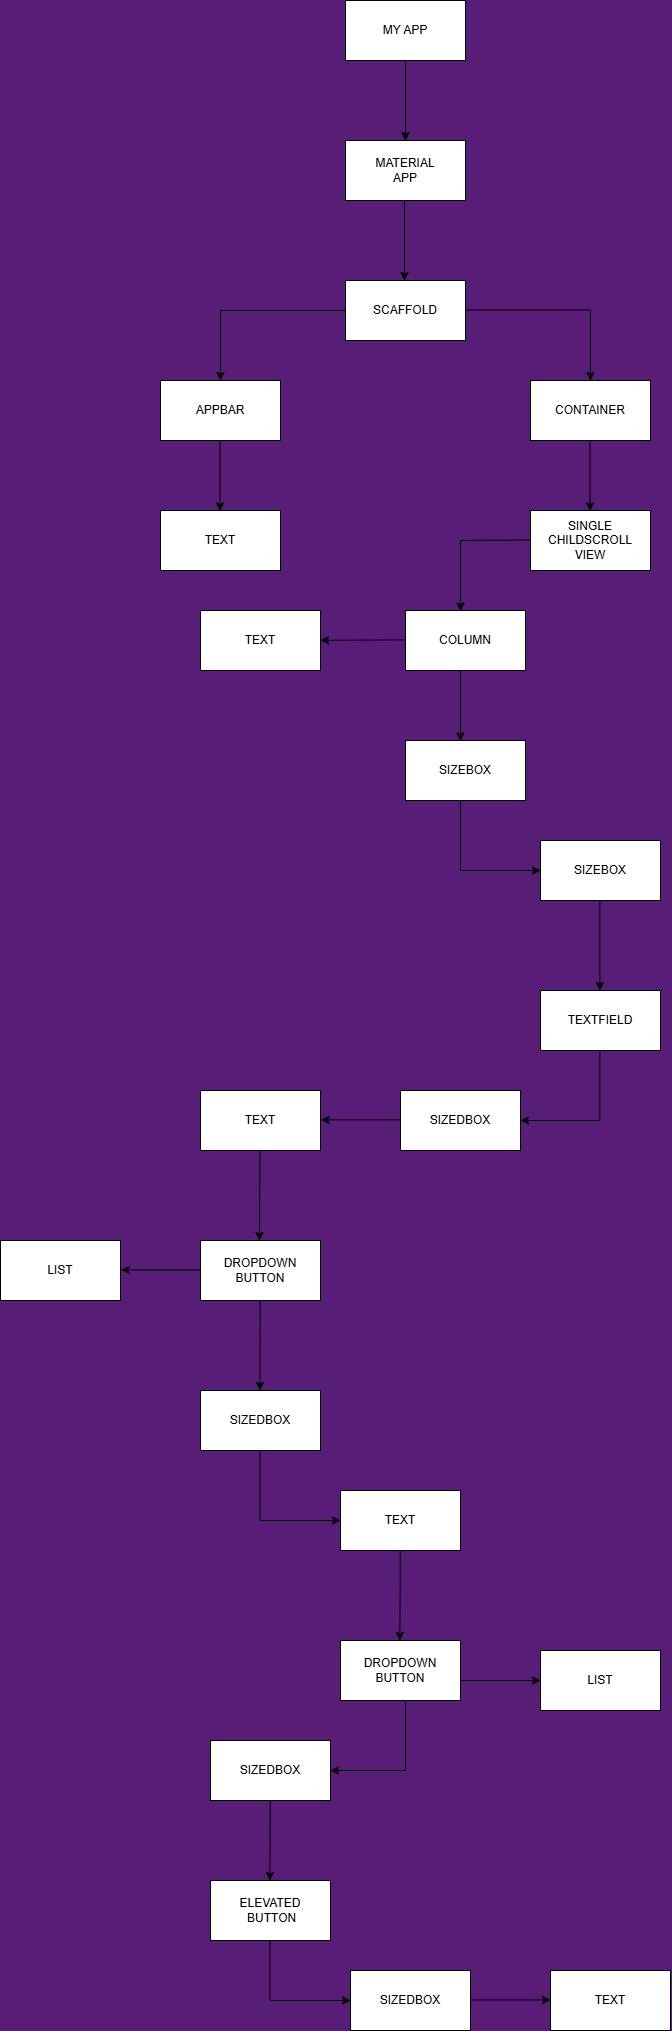

The diagram above was exported from draw.io. Its source (the exported page's mxGraphModel, read from the mxfile embedded in the PNG):
<mxGraphModel dx="1431" dy="770" grid="1" gridSize="10" guides="1" tooltips="1" connect="1" arrows="1" fold="1" page="1" pageScale="1" pageWidth="850" pageHeight="1100" background="#571d77" math="0" shadow="0">
  <root>
    <mxCell id="0" />
    <mxCell id="1" parent="0" />
    <mxCell id="YpKHl8Dh3aWqzC3qL2Yf-1" value="MY APP" style="rounded=0;whiteSpace=wrap;html=1;" vertex="1" parent="1">
      <mxGeometry x="365" y="40" width="120" height="60" as="geometry" />
    </mxCell>
    <mxCell id="YpKHl8Dh3aWqzC3qL2Yf-4" value="MY APP" style="rounded=0;whiteSpace=wrap;html=1;" vertex="1" parent="1">
      <mxGeometry x="365" y="180" width="120" height="60" as="geometry" />
    </mxCell>
    <mxCell id="YpKHl8Dh3aWqzC3qL2Yf-7" value="" style="endArrow=classic;html=1;rounded=0;entryX=0.5;entryY=0;entryDx=0;entryDy=0;" edge="1" parent="1" target="YpKHl8Dh3aWqzC3qL2Yf-4">
      <mxGeometry width="50" height="50" relative="1" as="geometry">
        <mxPoint x="425" y="100" as="sourcePoint" />
        <mxPoint x="365" y="150" as="targetPoint" />
      </mxGeometry>
    </mxCell>
    <mxCell id="YpKHl8Dh3aWqzC3qL2Yf-8" value="MY APP" style="rounded=0;whiteSpace=wrap;html=1;" vertex="1" parent="1">
      <mxGeometry x="365" y="40" width="120" height="60" as="geometry" />
    </mxCell>
    <mxCell id="YpKHl8Dh3aWqzC3qL2Yf-9" value="MATERIAL&lt;div&gt;APP&lt;/div&gt;" style="rounded=0;whiteSpace=wrap;html=1;" vertex="1" parent="1">
      <mxGeometry x="365" y="180" width="120" height="60" as="geometry" />
    </mxCell>
    <mxCell id="YpKHl8Dh3aWqzC3qL2Yf-10" value="" style="endArrow=classic;html=1;rounded=0;entryX=0.5;entryY=0;entryDx=0;entryDy=0;" edge="1" parent="1" target="YpKHl8Dh3aWqzC3qL2Yf-9">
      <mxGeometry width="50" height="50" relative="1" as="geometry">
        <mxPoint x="425" y="100" as="sourcePoint" />
        <mxPoint x="365" y="150" as="targetPoint" />
      </mxGeometry>
    </mxCell>
    <mxCell id="YpKHl8Dh3aWqzC3qL2Yf-11" value="SCAFFOLD" style="rounded=0;whiteSpace=wrap;html=1;" vertex="1" parent="1">
      <mxGeometry x="365" y="320" width="120" height="60" as="geometry" />
    </mxCell>
    <mxCell id="YpKHl8Dh3aWqzC3qL2Yf-12" value="CONTAINER" style="rounded=0;whiteSpace=wrap;html=1;" vertex="1" parent="1">
      <mxGeometry x="550" y="420" width="120" height="60" as="geometry" />
    </mxCell>
    <mxCell id="YpKHl8Dh3aWqzC3qL2Yf-13" value="" style="endArrow=classic;html=1;rounded=0;entryX=0.5;entryY=0;entryDx=0;entryDy=0;" edge="1" parent="1">
      <mxGeometry width="50" height="50" relative="1" as="geometry">
        <mxPoint x="424" y="240" as="sourcePoint" />
        <mxPoint x="424" y="320" as="targetPoint" />
      </mxGeometry>
    </mxCell>
    <mxCell id="YpKHl8Dh3aWqzC3qL2Yf-14" value="" style="endArrow=classic;html=1;rounded=0;exitX=0;exitY=0.5;exitDx=0;exitDy=0;" edge="1" parent="1">
      <mxGeometry width="50" height="50" relative="1" as="geometry">
        <mxPoint x="240" y="349.5" as="sourcePoint" />
        <mxPoint x="240" y="420" as="targetPoint" />
      </mxGeometry>
    </mxCell>
    <mxCell id="YpKHl8Dh3aWqzC3qL2Yf-25" value="APPBAR" style="rounded=0;whiteSpace=wrap;html=1;" vertex="1" parent="1">
      <mxGeometry x="180" y="420" width="120" height="60" as="geometry" />
    </mxCell>
    <mxCell id="YpKHl8Dh3aWqzC3qL2Yf-26" value="" style="endArrow=none;html=1;rounded=0;" edge="1" parent="1">
      <mxGeometry width="50" height="50" relative="1" as="geometry">
        <mxPoint x="240" y="350" as="sourcePoint" />
        <mxPoint x="365" y="350" as="targetPoint" />
      </mxGeometry>
    </mxCell>
    <mxCell id="YpKHl8Dh3aWqzC3qL2Yf-27" value="" style="endArrow=classic;html=1;rounded=0;exitX=0;exitY=0.5;exitDx=0;exitDy=0;" edge="1" parent="1">
      <mxGeometry width="50" height="50" relative="1" as="geometry">
        <mxPoint x="239.5" y="480" as="sourcePoint" />
        <mxPoint x="239.5" y="550.5" as="targetPoint" />
      </mxGeometry>
    </mxCell>
    <mxCell id="YpKHl8Dh3aWqzC3qL2Yf-28" value="TEXT" style="rounded=0;whiteSpace=wrap;html=1;" vertex="1" parent="1">
      <mxGeometry x="180" y="550" width="120" height="60" as="geometry" />
    </mxCell>
    <mxCell id="YpKHl8Dh3aWqzC3qL2Yf-43" value="" style="endArrow=none;html=1;rounded=0;" edge="1" parent="1">
      <mxGeometry width="50" height="50" relative="1" as="geometry">
        <mxPoint x="485" y="349.5" as="sourcePoint" />
        <mxPoint x="610" y="349.5" as="targetPoint" />
      </mxGeometry>
    </mxCell>
    <mxCell id="YpKHl8Dh3aWqzC3qL2Yf-44" value="" style="endArrow=classic;html=1;rounded=0;exitX=0;exitY=0.5;exitDx=0;exitDy=0;" edge="1" parent="1">
      <mxGeometry width="50" height="50" relative="1" as="geometry">
        <mxPoint x="610" y="349.5" as="sourcePoint" />
        <mxPoint x="610" y="420" as="targetPoint" />
      </mxGeometry>
    </mxCell>
    <mxCell id="YpKHl8Dh3aWqzC3qL2Yf-45" value="" style="endArrow=classic;html=1;rounded=0;exitX=0;exitY=0.5;exitDx=0;exitDy=0;" edge="1" parent="1">
      <mxGeometry width="50" height="50" relative="1" as="geometry">
        <mxPoint x="609.5" y="480" as="sourcePoint" />
        <mxPoint x="609.5" y="550.5" as="targetPoint" />
      </mxGeometry>
    </mxCell>
    <mxCell id="YpKHl8Dh3aWqzC3qL2Yf-46" value="SINGLE&lt;div&gt;CHILDSCROLL&lt;/div&gt;&lt;div&gt;VIEW&lt;/div&gt;" style="rounded=0;whiteSpace=wrap;html=1;" vertex="1" parent="1">
      <mxGeometry x="550" y="550" width="120" height="60" as="geometry" />
    </mxCell>
    <mxCell id="YpKHl8Dh3aWqzC3qL2Yf-47" value="" style="endArrow=classic;html=1;rounded=0;exitX=0;exitY=0.5;exitDx=0;exitDy=0;" edge="1" parent="1">
      <mxGeometry width="50" height="50" relative="1" as="geometry">
        <mxPoint x="480" y="580" as="sourcePoint" />
        <mxPoint x="480" y="650.5" as="targetPoint" />
      </mxGeometry>
    </mxCell>
    <mxCell id="YpKHl8Dh3aWqzC3qL2Yf-48" value="COLUMN" style="rounded=0;whiteSpace=wrap;html=1;" vertex="1" parent="1">
      <mxGeometry x="425" y="650" width="120" height="60" as="geometry" />
    </mxCell>
    <mxCell id="YpKHl8Dh3aWqzC3qL2Yf-49" value="" style="endArrow=classic;html=1;rounded=0;exitX=0;exitY=0.5;exitDx=0;exitDy=0;" edge="1" parent="1" target="YpKHl8Dh3aWqzC3qL2Yf-50">
      <mxGeometry width="50" height="50" relative="1" as="geometry">
        <mxPoint x="425" y="679.41" as="sourcePoint" />
        <mxPoint x="345" y="679.41" as="targetPoint" />
      </mxGeometry>
    </mxCell>
    <mxCell id="YpKHl8Dh3aWqzC3qL2Yf-50" value="TEXT" style="rounded=0;whiteSpace=wrap;html=1;" vertex="1" parent="1">
      <mxGeometry x="220" y="650" width="120" height="60" as="geometry" />
    </mxCell>
    <mxCell id="YpKHl8Dh3aWqzC3qL2Yf-51" value="" style="endArrow=none;html=1;rounded=0;" edge="1" parent="1">
      <mxGeometry width="50" height="50" relative="1" as="geometry">
        <mxPoint x="480" y="580" as="sourcePoint" />
        <mxPoint x="550" y="579.5" as="targetPoint" />
      </mxGeometry>
    </mxCell>
    <mxCell id="YpKHl8Dh3aWqzC3qL2Yf-52" value="SIZEBOX" style="rounded=0;whiteSpace=wrap;html=1;" vertex="1" parent="1">
      <mxGeometry x="425" y="780" width="120" height="60" as="geometry" />
    </mxCell>
    <mxCell id="YpKHl8Dh3aWqzC3qL2Yf-53" value="" style="endArrow=classic;html=1;rounded=0;exitX=0;exitY=0.5;exitDx=0;exitDy=0;" edge="1" parent="1">
      <mxGeometry width="50" height="50" relative="1" as="geometry">
        <mxPoint x="480" y="710" as="sourcePoint" />
        <mxPoint x="480" y="780.5" as="targetPoint" />
      </mxGeometry>
    </mxCell>
    <mxCell id="YpKHl8Dh3aWqzC3qL2Yf-54" value="" style="endArrow=none;html=1;rounded=0;" edge="1" parent="1">
      <mxGeometry width="50" height="50" relative="1" as="geometry">
        <mxPoint x="480" y="840" as="sourcePoint" />
        <mxPoint x="480" y="909.5" as="targetPoint" />
      </mxGeometry>
    </mxCell>
    <mxCell id="YpKHl8Dh3aWqzC3qL2Yf-55" value="" style="endArrow=classic;html=1;rounded=0;exitX=0;exitY=0.5;exitDx=0;exitDy=0;" edge="1" parent="1">
      <mxGeometry width="50" height="50" relative="1" as="geometry">
        <mxPoint x="480" y="910" as="sourcePoint" />
        <mxPoint x="560" y="910" as="targetPoint" />
      </mxGeometry>
    </mxCell>
    <mxCell id="YpKHl8Dh3aWqzC3qL2Yf-56" value="SIZEBOX" style="rounded=0;whiteSpace=wrap;html=1;" vertex="1" parent="1">
      <mxGeometry x="560" y="880" width="120" height="60" as="geometry" />
    </mxCell>
    <mxCell id="YpKHl8Dh3aWqzC3qL2Yf-57" value="" style="endArrow=classic;html=1;rounded=0;exitX=0;exitY=0.5;exitDx=0;exitDy=0;" edge="1" parent="1">
      <mxGeometry width="50" height="50" relative="1" as="geometry">
        <mxPoint x="619.38" y="940" as="sourcePoint" />
        <mxPoint x="619.38" y="1030" as="targetPoint" />
      </mxGeometry>
    </mxCell>
    <mxCell id="YpKHl8Dh3aWqzC3qL2Yf-58" value="TEXTFIELD" style="rounded=0;whiteSpace=wrap;html=1;" vertex="1" parent="1">
      <mxGeometry x="560" y="1030" width="120" height="60" as="geometry" />
    </mxCell>
    <mxCell id="YpKHl8Dh3aWqzC3qL2Yf-59" value="" style="endArrow=classic;html=1;rounded=0;exitX=0;exitY=0.5;exitDx=0;exitDy=0;" edge="1" parent="1">
      <mxGeometry width="50" height="50" relative="1" as="geometry">
        <mxPoint x="619.38" y="1160" as="sourcePoint" />
        <mxPoint x="540" y="1160" as="targetPoint" />
      </mxGeometry>
    </mxCell>
    <mxCell id="YpKHl8Dh3aWqzC3qL2Yf-61" value="" style="endArrow=none;html=1;rounded=0;" edge="1" parent="1">
      <mxGeometry width="50" height="50" relative="1" as="geometry">
        <mxPoint x="619.38" y="1090" as="sourcePoint" />
        <mxPoint x="619.38" y="1159.5" as="targetPoint" />
      </mxGeometry>
    </mxCell>
    <mxCell id="YpKHl8Dh3aWqzC3qL2Yf-62" value="SIZEDBOX" style="rounded=0;whiteSpace=wrap;html=1;" vertex="1" parent="1">
      <mxGeometry x="420" y="1130" width="120" height="60" as="geometry" />
    </mxCell>
    <mxCell id="YpKHl8Dh3aWqzC3qL2Yf-63" value="" style="endArrow=classic;html=1;rounded=0;exitX=0;exitY=0.5;exitDx=0;exitDy=0;" edge="1" parent="1">
      <mxGeometry width="50" height="50" relative="1" as="geometry">
        <mxPoint x="420" y="1159.38" as="sourcePoint" />
        <mxPoint x="340.62" y="1159.38" as="targetPoint" />
      </mxGeometry>
    </mxCell>
    <mxCell id="YpKHl8Dh3aWqzC3qL2Yf-64" value="TEXT" style="rounded=0;whiteSpace=wrap;html=1;" vertex="1" parent="1">
      <mxGeometry x="220" y="1130" width="120" height="60" as="geometry" />
    </mxCell>
    <mxCell id="YpKHl8Dh3aWqzC3qL2Yf-65" value="" style="endArrow=classic;html=1;rounded=0;" edge="1" parent="1">
      <mxGeometry width="50" height="50" relative="1" as="geometry">
        <mxPoint x="279.38" y="1190" as="sourcePoint" />
        <mxPoint x="279" y="1280" as="targetPoint" />
      </mxGeometry>
    </mxCell>
    <mxCell id="YpKHl8Dh3aWqzC3qL2Yf-66" value="DROPDOWN&lt;div&gt;BUTTON&lt;/div&gt;" style="rounded=0;whiteSpace=wrap;html=1;" vertex="1" parent="1">
      <mxGeometry x="220" y="1280" width="120" height="60" as="geometry" />
    </mxCell>
    <mxCell id="YpKHl8Dh3aWqzC3qL2Yf-67" value="" style="endArrow=classic;html=1;rounded=0;exitX=0;exitY=0.5;exitDx=0;exitDy=0;" edge="1" parent="1">
      <mxGeometry width="50" height="50" relative="1" as="geometry">
        <mxPoint x="220" y="1309.38" as="sourcePoint" />
        <mxPoint x="140.62" y="1309.38" as="targetPoint" />
      </mxGeometry>
    </mxCell>
    <mxCell id="YpKHl8Dh3aWqzC3qL2Yf-68" value="LIST" style="rounded=0;whiteSpace=wrap;html=1;" vertex="1" parent="1">
      <mxGeometry x="20" y="1280" width="120" height="60" as="geometry" />
    </mxCell>
    <mxCell id="YpKHl8Dh3aWqzC3qL2Yf-69" value="" style="endArrow=classic;html=1;rounded=0;" edge="1" parent="1">
      <mxGeometry width="50" height="50" relative="1" as="geometry">
        <mxPoint x="279.76" y="1340" as="sourcePoint" />
        <mxPoint x="279.38" y="1430" as="targetPoint" />
      </mxGeometry>
    </mxCell>
    <mxCell id="YpKHl8Dh3aWqzC3qL2Yf-70" value="SIZEDBOX" style="rounded=0;whiteSpace=wrap;html=1;" vertex="1" parent="1">
      <mxGeometry x="220" y="1430" width="120" height="60" as="geometry" />
    </mxCell>
    <mxCell id="YpKHl8Dh3aWqzC3qL2Yf-71" value="TEXT" style="rounded=0;whiteSpace=wrap;html=1;" vertex="1" parent="1">
      <mxGeometry x="360" y="1530" width="120" height="60" as="geometry" />
    </mxCell>
    <mxCell id="YpKHl8Dh3aWqzC3qL2Yf-72" value="DROPDOWN&lt;div&gt;BUTTON&lt;/div&gt;" style="rounded=0;whiteSpace=wrap;html=1;" vertex="1" parent="1">
      <mxGeometry x="360" y="1680" width="120" height="60" as="geometry" />
    </mxCell>
    <mxCell id="YpKHl8Dh3aWqzC3qL2Yf-73" value="" style="endArrow=classic;html=1;rounded=0;" edge="1" parent="1">
      <mxGeometry width="50" height="50" relative="1" as="geometry">
        <mxPoint x="419.76" y="1590" as="sourcePoint" />
        <mxPoint x="419.38" y="1680" as="targetPoint" />
      </mxGeometry>
    </mxCell>
    <mxCell id="YpKHl8Dh3aWqzC3qL2Yf-76" value="" style="endArrow=none;html=1;rounded=0;" edge="1" parent="1">
      <mxGeometry width="50" height="50" relative="1" as="geometry">
        <mxPoint x="279.38" y="1490" as="sourcePoint" />
        <mxPoint x="279.38" y="1559.5" as="targetPoint" />
      </mxGeometry>
    </mxCell>
    <mxCell id="YpKHl8Dh3aWqzC3qL2Yf-77" value="" style="endArrow=classic;html=1;rounded=0;exitX=0;exitY=0.5;exitDx=0;exitDy=0;" edge="1" parent="1">
      <mxGeometry width="50" height="50" relative="1" as="geometry">
        <mxPoint x="280" y="1560" as="sourcePoint" />
        <mxPoint x="360" y="1560" as="targetPoint" />
      </mxGeometry>
    </mxCell>
    <mxCell id="YpKHl8Dh3aWqzC3qL2Yf-78" value="" style="endArrow=none;html=1;rounded=0;" edge="1" parent="1">
      <mxGeometry width="50" height="50" relative="1" as="geometry">
        <mxPoint x="425" y="1740" as="sourcePoint" />
        <mxPoint x="425" y="1809.5" as="targetPoint" />
      </mxGeometry>
    </mxCell>
    <mxCell id="YpKHl8Dh3aWqzC3qL2Yf-79" value="" style="endArrow=none;html=1;rounded=0;" edge="1" parent="1">
      <mxGeometry width="50" height="50" relative="1" as="geometry">
        <mxPoint x="289.41" y="1970" as="sourcePoint" />
        <mxPoint x="289.41" y="2039.5" as="targetPoint" />
      </mxGeometry>
    </mxCell>
    <mxCell id="YpKHl8Dh3aWqzC3qL2Yf-82" value="" style="endArrow=classic;html=1;rounded=0;" edge="1" parent="1">
      <mxGeometry width="50" height="50" relative="1" as="geometry">
        <mxPoint x="289.79" y="1830" as="sourcePoint" />
        <mxPoint x="289.41" y="1920" as="targetPoint" />
      </mxGeometry>
    </mxCell>
    <mxCell id="YpKHl8Dh3aWqzC3qL2Yf-84" value="" style="endArrow=classic;html=1;rounded=0;exitX=0;exitY=0.5;exitDx=0;exitDy=0;" edge="1" parent="1">
      <mxGeometry width="50" height="50" relative="1" as="geometry">
        <mxPoint x="425.38" y="1810" as="sourcePoint" />
        <mxPoint x="350" y="1810" as="targetPoint" />
      </mxGeometry>
    </mxCell>
    <mxCell id="YpKHl8Dh3aWqzC3qL2Yf-85" value="SIZEDBOX" style="rounded=0;whiteSpace=wrap;html=1;" vertex="1" parent="1">
      <mxGeometry x="230" y="1780" width="120" height="60" as="geometry" />
    </mxCell>
    <mxCell id="YpKHl8Dh3aWqzC3qL2Yf-86" value="ELEVATED&lt;div&gt;&amp;nbsp;BUTTON&lt;/div&gt;" style="rounded=0;whiteSpace=wrap;html=1;" vertex="1" parent="1">
      <mxGeometry x="230" y="1920" width="120" height="60" as="geometry" />
    </mxCell>
    <mxCell id="YpKHl8Dh3aWqzC3qL2Yf-87" value="" style="endArrow=classic;html=1;rounded=0;exitX=0;exitY=0.5;exitDx=0;exitDy=0;" edge="1" parent="1">
      <mxGeometry width="50" height="50" relative="1" as="geometry">
        <mxPoint x="290" y="2040" as="sourcePoint" />
        <mxPoint x="370" y="2040" as="targetPoint" />
      </mxGeometry>
    </mxCell>
    <mxCell id="YpKHl8Dh3aWqzC3qL2Yf-88" value="SIZEDBOX" style="rounded=0;whiteSpace=wrap;html=1;" vertex="1" parent="1">
      <mxGeometry x="370" y="2010" width="120" height="60" as="geometry" />
    </mxCell>
    <mxCell id="YpKHl8Dh3aWqzC3qL2Yf-89" value="" style="endArrow=classic;html=1;rounded=0;exitX=0;exitY=0.5;exitDx=0;exitDy=0;" edge="1" parent="1">
      <mxGeometry width="50" height="50" relative="1" as="geometry">
        <mxPoint x="490" y="2039.41" as="sourcePoint" />
        <mxPoint x="570" y="2039.41" as="targetPoint" />
      </mxGeometry>
    </mxCell>
    <mxCell id="YpKHl8Dh3aWqzC3qL2Yf-90" value="TEXT" style="rounded=0;whiteSpace=wrap;html=1;" vertex="1" parent="1">
      <mxGeometry x="570" y="2010" width="120" height="60" as="geometry" />
    </mxCell>
    <mxCell id="YpKHl8Dh3aWqzC3qL2Yf-91" value="" style="endArrow=classic;html=1;rounded=0;exitX=0;exitY=0.5;exitDx=0;exitDy=0;" edge="1" parent="1">
      <mxGeometry width="50" height="50" relative="1" as="geometry">
        <mxPoint x="480" y="1720" as="sourcePoint" />
        <mxPoint x="560" y="1720" as="targetPoint" />
      </mxGeometry>
    </mxCell>
    <mxCell id="YpKHl8Dh3aWqzC3qL2Yf-92" value="LIST" style="rounded=0;whiteSpace=wrap;html=1;" vertex="1" parent="1">
      <mxGeometry x="560" y="1690" width="120" height="60" as="geometry" />
    </mxCell>
  </root>
</mxGraphModel>